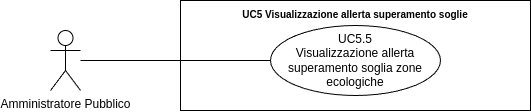

The diagram above was exported from draw.io. Its source (the exported page's mxGraphModel, read from the mxfile embedded in the PNG):
<mxGraphModel dx="21434" dy="754" grid="1" gridSize="10" guides="1" tooltips="1" connect="1" arrows="1" fold="1" page="1" pageScale="1" pageWidth="20000" pageHeight="20000" math="0" shadow="0">
  <root>
    <mxCell id="0" />
    <mxCell id="1" parent="0" />
    <mxCell id="2" value="Amministratore Pubblico" style="shape=umlActor;verticalLabelPosition=bottom;verticalAlign=top;html=1;outlineConnect=0;" vertex="1" parent="1">
      <mxGeometry x="-13680" y="740" width="30" height="60" as="geometry" />
    </mxCell>
    <mxCell id="3" value="&lt;b style=&quot;border-color: var(--border-color);&quot;&gt;&lt;font style=&quot;font-size: 10px;&quot;&gt;UC5 Visualizzazione allerta superamento soglie&lt;/font&gt;&lt;/b&gt;" style="shape=rect;html=1;verticalAlign=top;fontStyle=1;whiteSpace=wrap;align=center;" vertex="1" parent="1">
      <mxGeometry x="-13550" y="710" width="350" height="110" as="geometry" />
    </mxCell>
    <mxCell id="4" value="UC5.5&lt;br&gt;Visualizzazione allerta superamento soglia zone ecologiche" style="ellipse;whiteSpace=wrap;html=1;" vertex="1" parent="1">
      <mxGeometry x="-13460" y="735" width="170" height="70" as="geometry" />
    </mxCell>
    <mxCell id="5" value="" style="edgeStyle=none;html=1;endArrow=none;verticalAlign=bottom;rounded=0;" edge="1" source="2" target="4" parent="1">
      <mxGeometry width="160" relative="1" as="geometry">
        <mxPoint x="-13600" y="815" as="sourcePoint" />
        <mxPoint x="-13440" y="815" as="targetPoint" />
      </mxGeometry>
    </mxCell>
  </root>
</mxGraphModel>